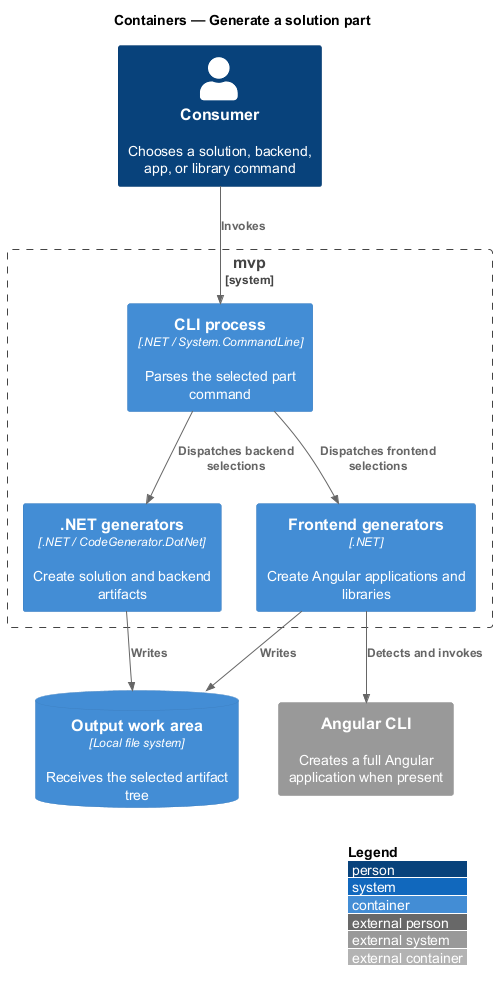

The diagram above was rendered by PlantUML. Its source (embedded in the PNG):
@startuml
!include <C4/C4_Container>
LAYOUT_WITH_LEGEND()
title Containers — Generate a solution part

Person(consumer, "Consumer", "Chooses a solution, backend, app, or library command")
System_Boundary(mvp, "mvp") {
  Container(cli, "CLI process", ".NET / System.CommandLine", "Parses the selected part command")
  Container(dotnetGenerators, ".NET generators", ".NET / CodeGenerator.DotNet", "Create solution and backend artifacts")
  Container(frontendGenerators, "Frontend generators", ".NET", "Create Angular applications and libraries")
}
System_Ext(angular, "Angular CLI", "Creates a full Angular application when present")
ContainerDb(files, "Output work area", "Local file system", "Receives the selected artifact tree")

Rel(consumer, cli, "Invokes")
Rel(cli, dotnetGenerators, "Dispatches backend selections")
Rel(cli, frontendGenerators, "Dispatches frontend selections")
Rel(frontendGenerators, angular, "Detects and invokes")
Rel(dotnetGenerators, files, "Writes")
Rel(frontendGenerators, files, "Writes")
@enduml